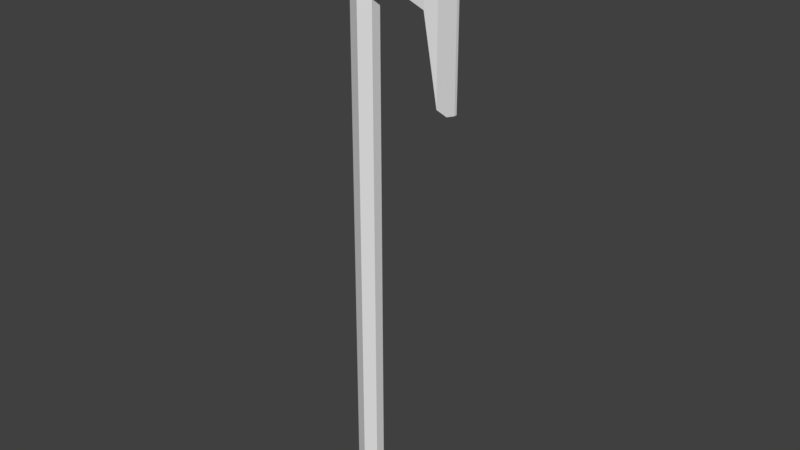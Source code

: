 # Source: axe1.blend  (saved by Blender 2.79.0; exported with 4.5.12 LTS)
import bpy
from mathutils import Matrix  # noqa: F401  (used for matrix-valued properties, if any)

bpy.ops.wm.read_factory_settings(use_empty=True)
scene = bpy.context.scene
scene.name = 'Scene'

# ---- collections
col_collection_1 = bpy.data.collections.new('Collection 1'); scene.collection.children.link(col_collection_1)

# ---- materials (node trees are filled in below, after node groups)
mat_material = bpy.data.materials.new('Material')
mat_material.alpha_threshold = 0.0
mat_material.use_transparent_shadow = False
mat_material.roughness = 0.5
mat_material.line_color = (0.0, 0.0, 0.0, 1.0)

# ---- material node trees

# ---- world
world_world = bpy.data.worlds.new('World'); scene.world = world_world
world_world.color = (0.05088, 0.05088, 0.05088)
world_world.use_sun_shadow = False
world_world.sun_shadow_jitter_overblur = 0.0
world_world.cycles.sampling_method = 'MANUAL'

# ---- meshes
me_cylinder = bpy.data.meshes.new('Cylinder')
me_cylinder.from_pydata([(-1.137e-13, 1.0, -1.275), (-4.06e-09, 0.8978, 1.296), (0.866, 0.5, -1.275), (0.7776, 0.4489, 1.296), (0.866, -0.5, -1.275), (0.7776, -0.4489, 1.296), (-8.742e-08, -1.0, -1.275), (-8.255e-08, -0.8978, 1.296), (-0.866, -0.5, -1.275), (-0.7776, -0.4489, 1.296), (-0.866, 0.5, -1.275), (-0.7776, 0.4489, 1.296), (-3.435e-06, 1.0, -52.39), (0.866, 0.5, -52.39), (0.866, -0.5, -52.39), (-3.522e-06, -1.0, -52.39), (-0.866, -0.5, -52.39), (-0.866, 0.5, -52.39), (-4.06e-09, 0.8978, 1.296), (0.7776, 0.4489, 1.296), (0.7776, -0.4489, 1.296), (-8.255e-08, -0.8978, 1.296), (-0.7776, -0.4489, 1.296), (-0.7776, 0.4489, 1.296)], [], [(0, 1, 3, 2), (2, 3, 5, 4), (4, 5, 7, 6), (6, 7, 9, 8), (3, 1, 11, 9, 7, 5), (8, 9, 11, 10), (10, 11, 1, 0), (6, 8, 16, 15), (12, 13, 14, 15, 16, 17), (2, 4, 14, 13), (8, 10, 17, 16), (0, 2, 13, 12), (4, 6, 15, 14), (10, 0, 12, 17), (19, 18, 23, 22, 21, 20)])
me_cylinder.use_remesh_preserve_volume = False
me_cylinder.use_remesh_preserve_attributes = False
me_cylinder.use_mirror_vertex_groups = False
me_cylinder.update()
me_cube = bpy.data.meshes.new('Cube')
me_cube.from_pydata([(2.393, 0.4485, -0.8226), (2.393, -0.4485, -0.8226), (1.282, -0.7533, -1.001), (1.282, 0.7533, -1.001), (2.393, 0.4485, 0.8226), (2.393, -0.4485, 0.8226), (1.282, -0.7533, 1.001), (1.282, 0.7533, 1.001), (3.552, 0.3435, -0.8226), (3.552, -0.3435, -0.8226), (3.552, 0.3435, 0.8226), (3.552, -0.3435, 0.8226), (4.789, 0.2761, -1.361), (4.789, -0.2761, -1.361), (4.789, 0.2761, 1.361), (4.789, -0.2761, 1.361), (5.644, 0.09982, -6.972), (5.644, -0.09983, -6.972), (5.585, 0.09982, 4.988), (5.585, -0.09983, 4.988), (6.365, 0.09982, -7.23), (6.365, -0.09983, -7.23), (6.365, 0.09982, 5.296), (6.365, -0.09983, 5.296), (-1.126, -0.6261, -1.0), (-1.126, 0.6261, -1.0), (-1.126, -0.6261, 1.0), (-1.126, 0.6261, 1.0), (-0.6884, 0.9081, -1.001), (-0.6884, 0.9081, 1.001), (-0.6884, -0.9081, -1.001), (-0.6884, -0.9081, 1.001), (6.909, 0.09982, -7.032), (6.909, -0.09983, -7.032), (6.909, 0.09982, 5.098), (6.909, -0.09983, 5.098)], [], [(0, 1, 2, 3), (4, 7, 6, 5), (4, 5, 11, 10), (1, 5, 6, 2), (29, 28, 25, 27), (4, 0, 3, 7), (11, 9, 13, 15), (5, 1, 9, 11), (0, 4, 10, 8), (1, 0, 8, 9), (13, 12, 16, 17), (9, 8, 12, 13), (10, 11, 15, 14), (8, 10, 14, 12), (18, 19, 23, 22), (14, 15, 19, 18), (12, 14, 18, 16), (15, 13, 17, 19), (23, 21, 33, 35), (16, 18, 22, 20), (19, 17, 21, 23), (17, 16, 20, 21), (24, 26, 27, 25), (28, 30, 24, 25), (30, 31, 26, 24), (31, 29, 27, 26), (6, 7, 29, 31), (2, 6, 31, 30), (3, 2, 30, 28), (7, 3, 28, 29), (32, 34, 35, 33), (21, 20, 32, 33), (22, 23, 35, 34), (20, 22, 34, 32)])
me_cube.materials.append(mat_material)
me_cube.use_remesh_preserve_volume = False
me_cube.use_remesh_preserve_attributes = False
me_cube.use_mirror_vertex_groups = False
me_cube.update()

# ---- objects
ob_cylinder = bpy.data.objects.new('Cylinder', me_cylinder)
ob_cube = bpy.data.objects.new('Cube', me_cube)

# ---- transforms, parenting, visibility, modifiers, constraints
ob_cylinder.location = (0.2872, 0.003749, 1.075)
ob_cylinder.scale = (0.9631, 0.7008, 0.7008)
ob_cylinder.lineart.crease_threshold = 0.0
ob_cube.location = (0.0, 0.0, 0.0)
ob_cube.lock_rotations_4d = False
ob_cube.empty_display_type = 'ARROWS'
ob_cube.lineart.crease_threshold = 0.0

# ---- collection membership
col_collection_1.objects.link(ob_cylinder)
col_collection_1.objects.link(ob_cube)

# ---- scene / render settings (as saved in the file)
scene.frame_start = 1; scene.frame_end = 250; scene.frame_set(1)
scene.render.engine = 'BLENDER_EEVEE_NEXT'
scene.render.resolution_percentage = 50
scene.render.dither_intensity = 0.0
scene.cycles.use_denoising = False
scene.cycles.samples = 128
scene.cycles.sampling_pattern = 'TABULATED_SOBOL'
scene.cycles.use_adaptive_sampling = False
scene.cycles.use_light_tree = False
scene.cycles.blur_glossy = 0.0
scene.cycles.sample_clamp_indirect = 0.0
scene.view_settings.view_transform = 'Standard'
bpy.context.view_layer.update()

# ---- added for rendering (the .blend has no active camera and no usable light): camera, sun
cam_auto = bpy.data.cameras.new('AutoCamera')
cam_auto.lens = 50.0
cam_auto.sensor_width = 36.0
cam_auto.clip_end = 1000.0
ob_auto_camera = bpy.data.objects.new('AutoCamera', cam_auto)
scene.collection.objects.link(ob_auto_camera)
ob_auto_camera.location = (41.5266, -46.3623, 15.7355)
ob_auto_camera.rotation_euler = (1.09748, -7.21219e-08, 0.694738)
scene.camera = ob_auto_camera
light_auto_sun = bpy.data.lights.new('AutoSun', 'SUN')
light_auto_sun.energy = 3.0
light_auto_sun.angle = 0.0523599
ob_auto_sun = bpy.data.objects.new('AutoSun', light_auto_sun)
scene.collection.objects.link(ob_auto_sun)
ob_auto_sun.rotation_euler = (0.872665, 0.174533, 0.523599)
bpy.context.view_layer.update()

